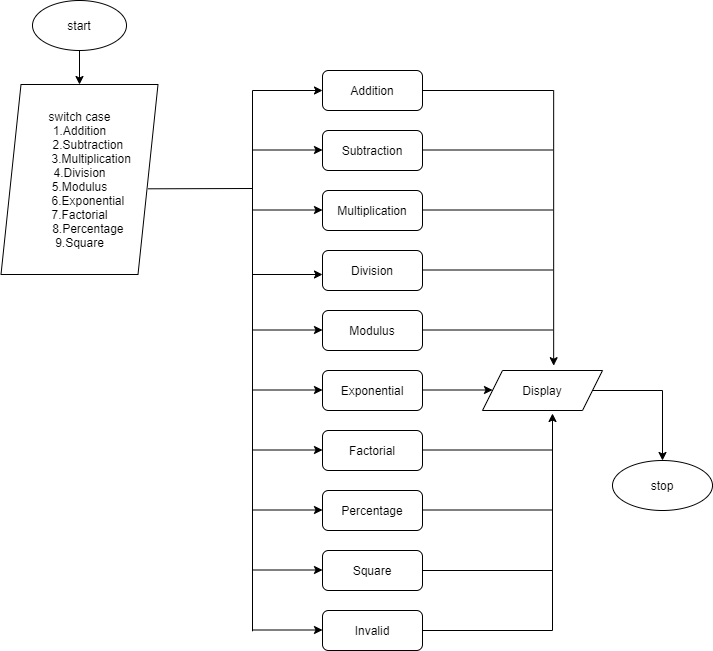

The diagram above was exported from draw.io. Its source (the exported page's mxGraphModel, read from the mxfile embedded in the PNG):
<mxGraphModel dx="1038" dy="491" grid="1" gridSize="10" guides="1" tooltips="1" connect="1" arrows="1" fold="1" page="1" pageScale="1" pageWidth="827" pageHeight="1169" math="0" shadow="0">
  <root>
    <mxCell id="0" />
    <mxCell id="1" parent="0" />
    <mxCell id="T8iAN8vpYM7keZlFaoFJ-4" value="" style="edgeStyle=orthogonalEdgeStyle;rounded=0;orthogonalLoop=1;jettySize=auto;html=1;" edge="1" parent="1" source="T8iAN8vpYM7keZlFaoFJ-2" target="T8iAN8vpYM7keZlFaoFJ-3">
      <mxGeometry relative="1" as="geometry" />
    </mxCell>
    <mxCell id="T8iAN8vpYM7keZlFaoFJ-2" value="start" style="ellipse;whiteSpace=wrap;html=1;" vertex="1" parent="1">
      <mxGeometry x="120" y="10" width="94" height="50" as="geometry" />
    </mxCell>
    <mxCell id="T8iAN8vpYM7keZlFaoFJ-3" value="switch case&lt;br&gt;1.Addition&lt;br&gt;&amp;nbsp; &amp;nbsp; &amp;nbsp;2.Subtraction&lt;br&gt;&amp;nbsp; &amp;nbsp; &amp;nbsp; &amp;nbsp;3.Multiplication&lt;br&gt;4.Division&lt;br&gt;5.Modulus&lt;br&gt;&amp;nbsp; &amp;nbsp; &amp;nbsp;6.Exponential&lt;br&gt;7.Factorial&lt;br&gt;&amp;nbsp; &amp;nbsp; &amp;nbsp;8.Percentage&lt;br&gt;9.Square" style="shape=parallelogram;perimeter=parallelogramPerimeter;whiteSpace=wrap;html=1;fixedSize=1;" vertex="1" parent="1">
      <mxGeometry x="88.5" y="94" width="157" height="190" as="geometry" />
    </mxCell>
    <mxCell id="T8iAN8vpYM7keZlFaoFJ-40" style="edgeStyle=elbowEdgeStyle;rounded=0;orthogonalLoop=1;jettySize=auto;elbow=vertical;html=1;entryX=0.593;entryY=-0.12;entryDx=0;entryDy=0;entryPerimeter=0;" edge="1" parent="1" source="T8iAN8vpYM7keZlFaoFJ-5" target="T8iAN8vpYM7keZlFaoFJ-17">
      <mxGeometry relative="1" as="geometry">
        <Array as="points">
          <mxPoint x="590" y="100" />
        </Array>
      </mxGeometry>
    </mxCell>
    <mxCell id="T8iAN8vpYM7keZlFaoFJ-5" value="Addition" style="rounded=1;whiteSpace=wrap;html=1;" vertex="1" parent="1">
      <mxGeometry x="410" y="80" width="100" height="40" as="geometry" />
    </mxCell>
    <mxCell id="T8iAN8vpYM7keZlFaoFJ-7" value="Square" style="rounded=1;whiteSpace=wrap;html=1;" vertex="1" parent="1">
      <mxGeometry x="410" y="560" width="100" height="40" as="geometry" />
    </mxCell>
    <mxCell id="T8iAN8vpYM7keZlFaoFJ-8" value="Percentage" style="rounded=1;whiteSpace=wrap;html=1;" vertex="1" parent="1">
      <mxGeometry x="410" y="500" width="100" height="40" as="geometry" />
    </mxCell>
    <mxCell id="T8iAN8vpYM7keZlFaoFJ-9" value="Factorial" style="rounded=1;whiteSpace=wrap;html=1;" vertex="1" parent="1">
      <mxGeometry x="410" y="440" width="100" height="40" as="geometry" />
    </mxCell>
    <mxCell id="T8iAN8vpYM7keZlFaoFJ-10" value="Exponential" style="rounded=1;whiteSpace=wrap;html=1;" vertex="1" parent="1">
      <mxGeometry x="410" y="380" width="100" height="40" as="geometry" />
    </mxCell>
    <mxCell id="T8iAN8vpYM7keZlFaoFJ-11" value="Modulus" style="rounded=1;whiteSpace=wrap;html=1;" vertex="1" parent="1">
      <mxGeometry x="410" y="320" width="100" height="40" as="geometry" />
    </mxCell>
    <mxCell id="T8iAN8vpYM7keZlFaoFJ-12" value="Division" style="rounded=1;whiteSpace=wrap;html=1;" vertex="1" parent="1">
      <mxGeometry x="410" y="260" width="100" height="40" as="geometry" />
    </mxCell>
    <mxCell id="T8iAN8vpYM7keZlFaoFJ-13" value="Multiplication" style="rounded=1;whiteSpace=wrap;html=1;" vertex="1" parent="1">
      <mxGeometry x="410" y="200" width="100" height="40" as="geometry" />
    </mxCell>
    <mxCell id="T8iAN8vpYM7keZlFaoFJ-14" value="Subtraction" style="rounded=1;whiteSpace=wrap;html=1;" vertex="1" parent="1">
      <mxGeometry x="410" y="140" width="100" height="40" as="geometry" />
    </mxCell>
    <mxCell id="T8iAN8vpYM7keZlFaoFJ-41" style="edgeStyle=elbowEdgeStyle;rounded=0;orthogonalLoop=1;jettySize=auto;elbow=vertical;html=1;" edge="1" parent="1" source="T8iAN8vpYM7keZlFaoFJ-16">
      <mxGeometry relative="1" as="geometry">
        <mxPoint x="640" y="423" as="targetPoint" />
        <Array as="points">
          <mxPoint x="590" y="640" />
        </Array>
      </mxGeometry>
    </mxCell>
    <mxCell id="T8iAN8vpYM7keZlFaoFJ-16" value="Invalid" style="rounded=1;whiteSpace=wrap;html=1;" vertex="1" parent="1">
      <mxGeometry x="410" y="620" width="100" height="40" as="geometry" />
    </mxCell>
    <mxCell id="T8iAN8vpYM7keZlFaoFJ-38" style="edgeStyle=elbowEdgeStyle;rounded=0;orthogonalLoop=1;jettySize=auto;elbow=vertical;html=1;exitX=1;exitY=0.5;exitDx=0;exitDy=0;" edge="1" parent="1" source="T8iAN8vpYM7keZlFaoFJ-17" target="T8iAN8vpYM7keZlFaoFJ-18">
      <mxGeometry relative="1" as="geometry">
        <Array as="points">
          <mxPoint x="750" y="400" />
        </Array>
      </mxGeometry>
    </mxCell>
    <mxCell id="T8iAN8vpYM7keZlFaoFJ-17" value="Display" style="shape=parallelogram;perimeter=parallelogramPerimeter;whiteSpace=wrap;html=1;fixedSize=1;" vertex="1" parent="1">
      <mxGeometry x="570" y="380" width="120" height="40" as="geometry" />
    </mxCell>
    <mxCell id="T8iAN8vpYM7keZlFaoFJ-18" value="stop" style="ellipse;whiteSpace=wrap;html=1;" vertex="1" parent="1">
      <mxGeometry x="700" y="470" width="100" height="50" as="geometry" />
    </mxCell>
    <mxCell id="T8iAN8vpYM7keZlFaoFJ-24" value="" style="endArrow=none;html=1;exitX=0.937;exitY=0.549;exitDx=0;exitDy=0;exitPerimeter=0;" edge="1" parent="1" source="T8iAN8vpYM7keZlFaoFJ-3">
      <mxGeometry width="50" height="50" relative="1" as="geometry">
        <mxPoint x="390" y="290" as="sourcePoint" />
        <mxPoint x="340" y="198" as="targetPoint" />
      </mxGeometry>
    </mxCell>
    <mxCell id="T8iAN8vpYM7keZlFaoFJ-25" value="" style="endArrow=none;html=1;" edge="1" parent="1">
      <mxGeometry width="50" height="50" relative="1" as="geometry">
        <mxPoint x="340" y="640.7999877929688" as="sourcePoint" />
        <mxPoint x="340" y="100" as="targetPoint" />
      </mxGeometry>
    </mxCell>
    <mxCell id="T8iAN8vpYM7keZlFaoFJ-26" value="" style="endArrow=classic;html=1;entryX=0;entryY=0.5;entryDx=0;entryDy=0;" edge="1" parent="1" target="T8iAN8vpYM7keZlFaoFJ-5">
      <mxGeometry width="50" height="50" relative="1" as="geometry">
        <mxPoint x="340" y="100" as="sourcePoint" />
        <mxPoint x="390" y="50" as="targetPoint" />
      </mxGeometry>
    </mxCell>
    <mxCell id="T8iAN8vpYM7keZlFaoFJ-27" value="" style="endArrow=classic;html=1;entryX=0;entryY=0.5;entryDx=0;entryDy=0;" edge="1" parent="1">
      <mxGeometry width="50" height="50" relative="1" as="geometry">
        <mxPoint x="340" y="579.5" as="sourcePoint" />
        <mxPoint x="410" y="579.5" as="targetPoint" />
      </mxGeometry>
    </mxCell>
    <mxCell id="T8iAN8vpYM7keZlFaoFJ-28" value="" style="endArrow=classic;html=1;entryX=0;entryY=0.5;entryDx=0;entryDy=0;" edge="1" parent="1">
      <mxGeometry width="50" height="50" relative="1" as="geometry">
        <mxPoint x="340" y="159.5" as="sourcePoint" />
        <mxPoint x="410" y="159.5" as="targetPoint" />
      </mxGeometry>
    </mxCell>
    <mxCell id="T8iAN8vpYM7keZlFaoFJ-29" value="" style="endArrow=classic;html=1;entryX=0;entryY=0.5;entryDx=0;entryDy=0;" edge="1" parent="1">
      <mxGeometry width="50" height="50" relative="1" as="geometry">
        <mxPoint x="340" y="519.5" as="sourcePoint" />
        <mxPoint x="410" y="519.5" as="targetPoint" />
      </mxGeometry>
    </mxCell>
    <mxCell id="T8iAN8vpYM7keZlFaoFJ-30" value="" style="endArrow=classic;html=1;entryX=0;entryY=0.5;entryDx=0;entryDy=0;" edge="1" parent="1">
      <mxGeometry width="50" height="50" relative="1" as="geometry">
        <mxPoint x="340" y="459.5" as="sourcePoint" />
        <mxPoint x="410" y="459.5" as="targetPoint" />
      </mxGeometry>
    </mxCell>
    <mxCell id="T8iAN8vpYM7keZlFaoFJ-31" value="" style="endArrow=classic;html=1;entryX=0;entryY=0.5;entryDx=0;entryDy=0;" edge="1" parent="1">
      <mxGeometry width="50" height="50" relative="1" as="geometry">
        <mxPoint x="340" y="399.5" as="sourcePoint" />
        <mxPoint x="410" y="399.5" as="targetPoint" />
      </mxGeometry>
    </mxCell>
    <mxCell id="T8iAN8vpYM7keZlFaoFJ-32" value="" style="endArrow=classic;html=1;entryX=0;entryY=0.5;entryDx=0;entryDy=0;" edge="1" parent="1">
      <mxGeometry width="50" height="50" relative="1" as="geometry">
        <mxPoint x="340" y="339.5" as="sourcePoint" />
        <mxPoint x="410" y="339.5" as="targetPoint" />
      </mxGeometry>
    </mxCell>
    <mxCell id="T8iAN8vpYM7keZlFaoFJ-33" value="" style="endArrow=classic;html=1;entryX=0;entryY=0.5;entryDx=0;entryDy=0;" edge="1" parent="1">
      <mxGeometry width="50" height="50" relative="1" as="geometry">
        <mxPoint x="340" y="284" as="sourcePoint" />
        <mxPoint x="410" y="284" as="targetPoint" />
      </mxGeometry>
    </mxCell>
    <mxCell id="T8iAN8vpYM7keZlFaoFJ-34" value="" style="endArrow=classic;html=1;entryX=0;entryY=0.5;entryDx=0;entryDy=0;" edge="1" parent="1">
      <mxGeometry width="50" height="50" relative="1" as="geometry">
        <mxPoint x="340" y="219.5" as="sourcePoint" />
        <mxPoint x="410" y="219.5" as="targetPoint" />
      </mxGeometry>
    </mxCell>
    <mxCell id="T8iAN8vpYM7keZlFaoFJ-35" value="" style="endArrow=classic;html=1;entryX=0;entryY=0.5;entryDx=0;entryDy=0;" edge="1" parent="1">
      <mxGeometry width="50" height="50" relative="1" as="geometry">
        <mxPoint x="510" y="399.5" as="sourcePoint" />
        <mxPoint x="580" y="399.5" as="targetPoint" />
      </mxGeometry>
    </mxCell>
    <mxCell id="T8iAN8vpYM7keZlFaoFJ-36" value="" style="endArrow=classic;html=1;entryX=0;entryY=0.5;entryDx=0;entryDy=0;" edge="1" parent="1">
      <mxGeometry width="50" height="50" relative="1" as="geometry">
        <mxPoint x="340" y="639.5" as="sourcePoint" />
        <mxPoint x="410" y="639.5" as="targetPoint" />
      </mxGeometry>
    </mxCell>
    <mxCell id="T8iAN8vpYM7keZlFaoFJ-39" value="" style="endArrow=none;html=1;exitX=1;exitY=0.5;exitDx=0;exitDy=0;" edge="1" parent="1" source="T8iAN8vpYM7keZlFaoFJ-7">
      <mxGeometry width="50" height="50" relative="1" as="geometry">
        <mxPoint x="550" y="590" as="sourcePoint" />
        <mxPoint x="640" y="580" as="targetPoint" />
      </mxGeometry>
    </mxCell>
    <mxCell id="T8iAN8vpYM7keZlFaoFJ-44" value="" style="endArrow=none;html=1;exitX=1;exitY=0.5;exitDx=0;exitDy=0;" edge="1" parent="1">
      <mxGeometry width="50" height="50" relative="1" as="geometry">
        <mxPoint x="510" y="459.5" as="sourcePoint" />
        <mxPoint x="640" y="459.5" as="targetPoint" />
      </mxGeometry>
    </mxCell>
    <mxCell id="T8iAN8vpYM7keZlFaoFJ-45" value="" style="endArrow=none;html=1;exitX=1;exitY=0.5;exitDx=0;exitDy=0;" edge="1" parent="1">
      <mxGeometry width="50" height="50" relative="1" as="geometry">
        <mxPoint x="510" y="339.5" as="sourcePoint" />
        <mxPoint x="640" y="339.5" as="targetPoint" />
      </mxGeometry>
    </mxCell>
    <mxCell id="T8iAN8vpYM7keZlFaoFJ-46" value="" style="endArrow=none;html=1;exitX=1;exitY=0.5;exitDx=0;exitDy=0;" edge="1" parent="1">
      <mxGeometry width="50" height="50" relative="1" as="geometry">
        <mxPoint x="510" y="279.5" as="sourcePoint" />
        <mxPoint x="640" y="279.5" as="targetPoint" />
      </mxGeometry>
    </mxCell>
    <mxCell id="T8iAN8vpYM7keZlFaoFJ-47" value="" style="endArrow=none;html=1;exitX=1;exitY=0.5;exitDx=0;exitDy=0;" edge="1" parent="1">
      <mxGeometry width="50" height="50" relative="1" as="geometry">
        <mxPoint x="510" y="219.5" as="sourcePoint" />
        <mxPoint x="640" y="219.5" as="targetPoint" />
      </mxGeometry>
    </mxCell>
    <mxCell id="T8iAN8vpYM7keZlFaoFJ-48" value="" style="endArrow=none;html=1;exitX=1;exitY=0.5;exitDx=0;exitDy=0;" edge="1" parent="1">
      <mxGeometry width="50" height="50" relative="1" as="geometry">
        <mxPoint x="510" y="159.5" as="sourcePoint" />
        <mxPoint x="640" y="159.5" as="targetPoint" />
      </mxGeometry>
    </mxCell>
    <mxCell id="T8iAN8vpYM7keZlFaoFJ-51" value="" style="endArrow=none;html=1;exitX=1;exitY=0.5;exitDx=0;exitDy=0;" edge="1" parent="1">
      <mxGeometry width="50" height="50" relative="1" as="geometry">
        <mxPoint x="510" y="519.5" as="sourcePoint" />
        <mxPoint x="640" y="519.5" as="targetPoint" />
      </mxGeometry>
    </mxCell>
  </root>
</mxGraphModel>